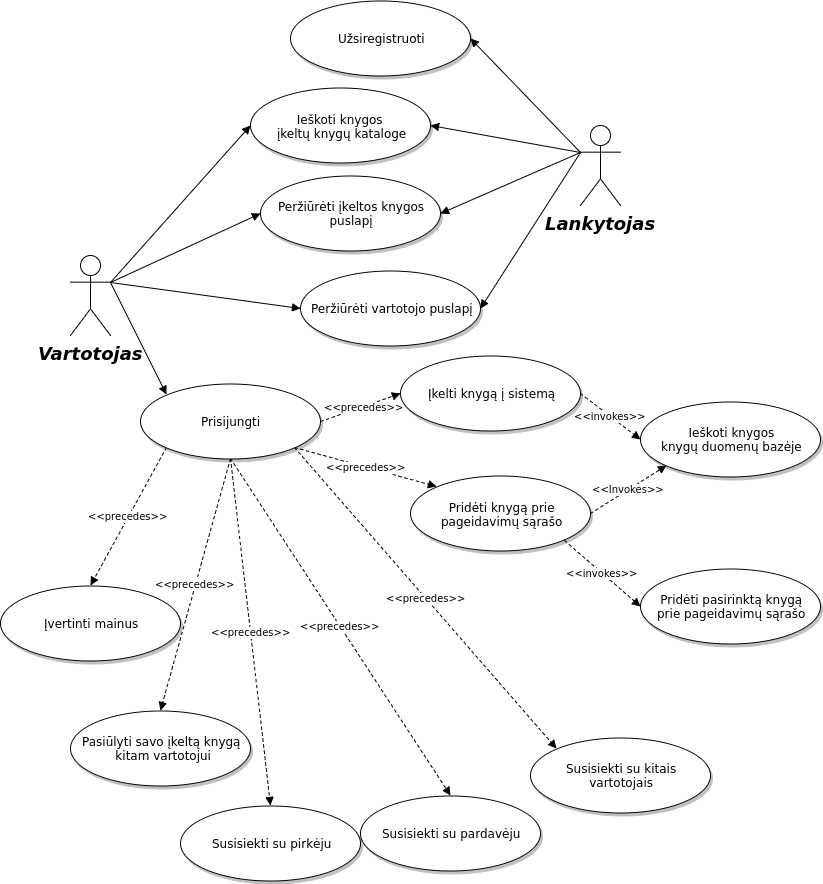

The diagram above was exported from draw.io. Its source (the exported page's mxGraphModel, read from the mxfile embedded in the PNG):
<mxGraphModel dx="1251" dy="668" grid="1" gridSize="10" guides="1" tooltips="1" connect="1" arrows="1" fold="1" page="0" pageScale="1.5" pageWidth="826" pageHeight="1169" background="#ffffff" math="0" shadow="0">
  <root>
    <mxCell id="0" style=";html=1;" />
    <mxCell id="1" style=";html=1;" parent="0" />
    <mxCell id="1e4438a1d6adf37e-169" style="edgeStyle=none;html=1;entryX=0.145;entryY=0.145;entryPerimeter=0;endArrow=block;endFill=1;strokeWidth=1;exitX=1;exitY=0.3333333333333333;exitPerimeter=0;" edge="1" parent="1" source="91" target="122">
      <mxGeometry relative="1" as="geometry">
        <mxPoint x="140" y="360" as="sourcePoint" />
      </mxGeometry>
    </mxCell>
    <mxCell id="1e4438a1d6adf37e-170" style="edgeStyle=none;html=1;exitX=1;exitY=0.3333333333333333;exitPerimeter=0;endArrow=block;endFill=1;strokeWidth=1;entryX=0;entryY=0.5;entryPerimeter=0;" edge="1" parent="1" source="91" target="121">
      <mxGeometry relative="1" as="geometry">
        <mxPoint x="170" y="310" as="targetPoint" />
      </mxGeometry>
    </mxCell>
    <mxCell id="91" value="Vartotojas" style="shape=umlActor;verticalLabelPosition=bottom;verticalAlign=top;fillColor=#FFFFFF;strokeColor=#000000;fontStyle=3;fontSize=18;fontFamily=Helvetica;strokeWidth=1;html=1;gradientColor=none;" parent="1" vertex="1">
      <mxGeometry x="100" y="310" width="40" height="80" as="geometry" />
    </mxCell>
    <mxCell id="119" value="Užsiregistruoti" style="shape=mxgraph.flowchart.on-page_reference;fillColor=#FFFFFF;strokeColor=#000000;strokeWidth=1;shadow=1;gradientColor=none;html=1;" parent="1" vertex="1">
      <mxGeometry x="320" y="55" width="180" height="75" as="geometry" />
    </mxCell>
    <mxCell id="121" value="Ieškoti knygos&amp;nbsp;&lt;div&gt;įkeltų knygų kataloge&lt;/div&gt;" style="shape=mxgraph.flowchart.on-page_reference;fillColor=#FFFFFF;strokeColor=#000000;strokeWidth=1;shadow=1;gradientColor=none;html=1;" parent="1" vertex="1">
      <mxGeometry x="280" y="142.5" width="180" height="75" as="geometry" />
    </mxCell>
    <mxCell id="1e4438a1d6adf37e-176" value="&amp;lt;&amp;lt;precedes&amp;gt;&amp;gt;" style="edgeStyle=none;html=1;exitX=0.855;exitY=0.855;exitPerimeter=0;entryX=0.145;entryY=0.145;entryPerimeter=0;dashed=1;endArrow=block;endFill=1;strokeWidth=1;fontSize=10;" edge="1" parent="1" source="122" target="123">
      <mxGeometry relative="1" as="geometry" />
    </mxCell>
    <mxCell id="1e4438a1d6adf37e-180" style="edgeStyle=none;html=1;exitX=1;exitY=0.5;exitPerimeter=0;entryX=0;entryY=0.5;entryPerimeter=0;endArrow=block;endFill=1;strokeWidth=1;fontSize=10;dashed=1;" edge="1" parent="1" source="122" target="1e4438a1d6adf37e-179">
      <mxGeometry relative="1" as="geometry" />
    </mxCell>
    <mxCell id="1e4438a1d6adf37e-182" value="&amp;lt;&amp;lt;precedes&amp;gt;&amp;gt;" style="text;html=1;resizable=0;points=[];align=center;verticalAlign=middle;labelBackgroundColor=#ffffff;fontSize=10;" vertex="1" connectable="0" parent="1e4438a1d6adf37e-180">
      <mxGeometry x="0.2596" y="1" relative="1" as="geometry">
        <mxPoint x="-7" y="4" as="offset" />
      </mxGeometry>
    </mxCell>
    <mxCell id="1e4438a1d6adf37e-188" value="&amp;lt;&amp;lt;precedes&amp;gt;&amp;gt;" style="edgeStyle=none;html=1;exitX=0.145;exitY=0.855;exitPerimeter=0;entryX=0.5;entryY=0;entryPerimeter=0;endArrow=block;endFill=1;strokeWidth=1;fontSize=10;dashed=1;" edge="1" parent="1" source="122" target="1e4438a1d6adf37e-164">
      <mxGeometry relative="1" as="geometry" />
    </mxCell>
    <mxCell id="1e4438a1d6adf37e-189" value="&amp;lt;&amp;lt;precedes&amp;gt;&amp;gt;" style="edgeStyle=none;html=1;exitX=0.5;exitY=1;exitPerimeter=0;entryX=0.5;entryY=0;entryPerimeter=0;dashed=1;endArrow=block;endFill=1;strokeWidth=1;fontSize=10;" edge="1" parent="1" source="122" target="1e4438a1d6adf37e-163">
      <mxGeometry relative="1" as="geometry" />
    </mxCell>
    <mxCell id="1e4438a1d6adf37e-190" value="&amp;lt;&amp;lt;precedes&amp;gt;&amp;gt;" style="edgeStyle=none;html=1;exitX=0.5;exitY=1;exitPerimeter=0;entryX=0.5;entryY=0;entryPerimeter=0;dashed=1;endArrow=block;endFill=1;strokeWidth=1;fontSize=10;" edge="1" parent="1" source="122" target="1e4438a1d6adf37e-162">
      <mxGeometry relative="1" as="geometry" />
    </mxCell>
    <mxCell id="1e4438a1d6adf37e-191" value="&amp;lt;&amp;lt;precedes&amp;gt;&amp;gt;" style="edgeStyle=none;html=1;exitX=0.855;exitY=0.855;exitPerimeter=0;entryX=0.145;entryY=0.145;entryPerimeter=0;dashed=1;endArrow=block;endFill=1;strokeWidth=1;fontSize=10;" edge="1" parent="1" source="122" target="127">
      <mxGeometry relative="1" as="geometry" />
    </mxCell>
    <mxCell id="1e4438a1d6adf37e-192" value="&amp;lt;&amp;lt;precedes&amp;gt;&amp;gt;" style="edgeStyle=none;html=1;exitX=0.5;exitY=1;exitPerimeter=0;entryX=0.5;entryY=0;entryPerimeter=0;dashed=1;endArrow=block;endFill=1;strokeWidth=1;fontSize=10;" edge="1" parent="1" source="122" target="1e4438a1d6adf37e-165">
      <mxGeometry relative="1" as="geometry" />
    </mxCell>
    <mxCell id="122" value="Prisijungti" style="shape=mxgraph.flowchart.on-page_reference;fillColor=#FFFFFF;strokeColor=#000000;strokeWidth=1;shadow=1;gradientColor=none;html=1;" parent="1" vertex="1">
      <mxGeometry x="170" y="438" width="180" height="75" as="geometry" />
    </mxCell>
    <mxCell id="1e4438a1d6adf37e-177" value="&amp;lt;&amp;lt;invokes&amp;gt;&amp;gt;" style="edgeStyle=none;html=1;exitX=0.855;exitY=0.855;exitPerimeter=0;entryX=0;entryY=0.5;entryPerimeter=0;dashed=1;endArrow=block;endFill=1;strokeWidth=1;fontSize=10;" edge="1" parent="1" source="123" target="124">
      <mxGeometry relative="1" as="geometry" />
    </mxCell>
    <mxCell id="1e4438a1d6adf37e-183" value="&amp;lt;&amp;lt;Invokes&amp;gt;&amp;gt;" style="edgeStyle=none;html=1;exitX=1;exitY=0.5;exitPerimeter=0;entryX=0.145;entryY=0.855;entryPerimeter=0;dashed=1;endArrow=block;endFill=1;strokeWidth=1;fontSize=10;" edge="1" parent="1" source="123" target="1e4438a1d6adf37e-161">
      <mxGeometry relative="1" as="geometry" />
    </mxCell>
    <mxCell id="123" value="Pridėti knygą prie&lt;div&gt;pageidavimų sąrašo&lt;/div&gt;" style="shape=mxgraph.flowchart.on-page_reference;fillColor=#FFFFFF;strokeColor=#000000;strokeWidth=1;shadow=1;gradientColor=none;html=1;" parent="1" vertex="1">
      <mxGeometry x="440" y="530.5" width="180" height="75" as="geometry" />
    </mxCell>
    <mxCell id="124" value="Pridėti pasirinktą knygą&lt;div&gt;prie pageidavimų sąrašo&lt;/div&gt;" style="shape=mxgraph.flowchart.on-page_reference;fillColor=#FFFFFF;strokeColor=#000000;strokeWidth=1;shadow=1;gradientColor=none;html=1;" parent="1" vertex="1">
      <mxGeometry x="670" y="623" width="180" height="75" as="geometry" />
    </mxCell>
    <mxCell id="125" value="Peržiūrėti vartotojo puslapį" style="shape=mxgraph.flowchart.on-page_reference;fillColor=#FFFFFF;strokeColor=#000000;strokeWidth=1;shadow=1;gradientColor=none;html=1;" parent="1" vertex="1">
      <mxGeometry x="330" y="325" width="180" height="75" as="geometry" />
    </mxCell>
    <mxCell id="126" value="Peržiūrėti įkeltos knygos&lt;div&gt;puslapį&lt;/div&gt;" style="shape=mxgraph.flowchart.on-page_reference;fillColor=#FFFFFF;strokeColor=#000000;strokeWidth=1;shadow=1;gradientColor=none;html=1;" parent="1" vertex="1">
      <mxGeometry x="290" y="230" width="180" height="75" as="geometry" />
    </mxCell>
    <mxCell id="127" value="Susisiekti su kitais&lt;div&gt;vartotojais&lt;/div&gt;" style="shape=mxgraph.flowchart.on-page_reference;fillColor=#FFFFFF;strokeColor=#000000;strokeWidth=1;shadow=1;gradientColor=none;html=1;" parent="1" vertex="1">
      <mxGeometry x="560" y="792" width="180" height="75" as="geometry" />
    </mxCell>
    <mxCell id="144" value="" style="edgeStyle=none;entryX=0;entryY=0.5;entryPerimeter=0;strokeWidth=1;endArrow=block;endFill=1;strokeColor=#000000;html=1;exitX=1;exitY=0.3333333333333333;exitPerimeter=0;" parent="1" source="91" target="125" edge="1">
      <mxGeometry width="100" height="100" as="geometry">
        <mxPoint y="100" as="sourcePoint" />
        <mxPoint x="100" as="targetPoint" />
      </mxGeometry>
    </mxCell>
    <mxCell id="145" value="" style="edgeStyle=none;entryX=0;entryY=0.5;entryPerimeter=0;strokeWidth=1;endArrow=block;endFill=1;strokeColor=#000000;html=1;exitX=1;exitY=0.3333333333333333;exitPerimeter=0;" parent="1" source="91" target="126" edge="1">
      <mxGeometry width="100" height="100" as="geometry">
        <mxPoint x="140" y="340" as="sourcePoint" />
        <mxPoint x="100" as="targetPoint" />
      </mxGeometry>
    </mxCell>
    <mxCell id="1e4438a1d6adf37e-161" value="Ieškoti knygos&lt;div&gt;knygų duomenų bazėje&lt;/div&gt;" style="shape=mxgraph.flowchart.on-page_reference;fillColor=#FFFFFF;strokeColor=#000000;strokeWidth=1;shadow=1;gradientColor=none;html=1;" vertex="1" parent="1">
      <mxGeometry x="670" y="456" width="180" height="75" as="geometry" />
    </mxCell>
    <mxCell id="1e4438a1d6adf37e-162" value="Susisiekti su pardavėju" style="shape=mxgraph.flowchart.on-page_reference;fillColor=#FFFFFF;strokeColor=#000000;strokeWidth=1;shadow=1;gradientColor=none;html=1;" vertex="1" parent="1">
      <mxGeometry x="390" y="850" width="180" height="75" as="geometry" />
    </mxCell>
    <mxCell id="1e4438a1d6adf37e-163" value="Susisiekti su pirkėju" style="shape=mxgraph.flowchart.on-page_reference;fillColor=#FFFFFF;strokeColor=#000000;strokeWidth=1;shadow=1;gradientColor=none;html=1;" vertex="1" parent="1">
      <mxGeometry x="210" y="860" width="180" height="75" as="geometry" />
    </mxCell>
    <mxCell id="1e4438a1d6adf37e-164" value="Įvertinti mainus" style="shape=mxgraph.flowchart.on-page_reference;fillColor=#FFFFFF;strokeColor=#000000;strokeWidth=1;shadow=1;gradientColor=none;html=1;" vertex="1" parent="1">
      <mxGeometry x="30" y="640" width="180" height="75" as="geometry" />
    </mxCell>
    <mxCell id="1e4438a1d6adf37e-165" value="Pasiūlyti savo įkeltą knygą&lt;div&gt;&amp;nbsp;kitam vartotojui&lt;/div&gt;" style="shape=mxgraph.flowchart.on-page_reference;fillColor=#FFFFFF;strokeColor=#000000;strokeWidth=1;shadow=1;gradientColor=none;html=1;" vertex="1" parent="1">
      <mxGeometry x="100" y="765" width="180" height="75" as="geometry" />
    </mxCell>
    <mxCell id="1e4438a1d6adf37e-172" style="edgeStyle=none;html=1;exitX=0;exitY=0.3333333333333333;exitPerimeter=0;entryX=1;entryY=0.5;entryPerimeter=0;endArrow=block;endFill=1;strokeWidth=1;" edge="1" parent="1" source="1e4438a1d6adf37e-171" target="119">
      <mxGeometry relative="1" as="geometry" />
    </mxCell>
    <mxCell id="1e4438a1d6adf37e-173" style="edgeStyle=none;html=1;exitX=0;exitY=0.3333333333333333;exitPerimeter=0;entryX=1;entryY=0.5;entryPerimeter=0;endArrow=block;endFill=1;strokeWidth=1;" edge="1" parent="1" source="1e4438a1d6adf37e-171" target="121">
      <mxGeometry relative="1" as="geometry" />
    </mxCell>
    <mxCell id="1e4438a1d6adf37e-186" style="edgeStyle=none;html=1;exitX=0;exitY=0.3333333333333333;exitPerimeter=0;entryX=1;entryY=0.5;entryPerimeter=0;endArrow=block;endFill=1;strokeWidth=1;fontSize=10;" edge="1" parent="1" source="1e4438a1d6adf37e-171" target="126">
      <mxGeometry relative="1" as="geometry" />
    </mxCell>
    <mxCell id="1e4438a1d6adf37e-187" style="edgeStyle=none;html=1;exitX=0;exitY=0.3333333333333333;exitPerimeter=0;endArrow=block;endFill=1;strokeWidth=1;fontSize=10;entryX=1;entryY=0.5;entryPerimeter=0;" edge="1" parent="1" source="1e4438a1d6adf37e-171" target="125">
      <mxGeometry relative="1" as="geometry">
        <mxPoint x="760" y="140" as="targetPoint" />
      </mxGeometry>
    </mxCell>
    <mxCell id="1e4438a1d6adf37e-171" value="Lankytojas" style="shape=umlActor;verticalLabelPosition=bottom;verticalAlign=top;fillColor=#FFFFFF;strokeColor=#000000;fontStyle=3;fontSize=18;fontFamily=Helvetica;strokeWidth=1;html=1;gradientColor=none;" vertex="1" parent="1">
      <mxGeometry x="610" y="180" width="40" height="80" as="geometry" />
    </mxCell>
    <mxCell id="1e4438a1d6adf37e-181" value="&amp;lt;&amp;lt;invokes&amp;gt;&amp;gt;" style="edgeStyle=none;html=1;exitX=1;exitY=0.5;exitPerimeter=0;entryX=0;entryY=0.5;entryPerimeter=0;endArrow=block;endFill=1;strokeWidth=1;fontSize=10;dashed=1;" edge="1" parent="1" source="1e4438a1d6adf37e-179" target="1e4438a1d6adf37e-161">
      <mxGeometry relative="1" as="geometry" />
    </mxCell>
    <mxCell id="1e4438a1d6adf37e-179" value="Įkelti knygą į sistemą" style="shape=mxgraph.flowchart.on-page_reference;fillColor=#FFFFFF;strokeColor=#000000;strokeWidth=1;shadow=1;gradientColor=none;html=1;" vertex="1" parent="1">
      <mxGeometry x="430" y="410" width="180" height="75" as="geometry" />
    </mxCell>
  </root>
</mxGraphModel>